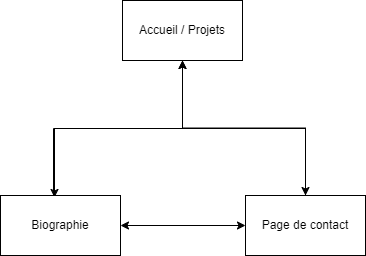

The diagram above was exported from draw.io. Its source (the exported page's mxGraphModel, read from the mxfile embedded in the PNG):
<mxGraphModel dx="569" dy="305" grid="0" gridSize="10" guides="1" tooltips="1" connect="1" arrows="1" fold="1" page="1" pageScale="1" pageWidth="400" pageHeight="400" math="0" shadow="0">
  <root>
    <mxCell id="0" />
    <mxCell id="1" parent="0" />
    <mxCell id="F09HGGnJ0-6ZiqsqBg8f-3" style="edgeStyle=orthogonalEdgeStyle;rounded=0;orthogonalLoop=1;jettySize=auto;html=1;exitX=0.5;exitY=1;exitDx=0;exitDy=0;entryX=0.45;entryY=0.033;entryDx=0;entryDy=0;entryPerimeter=0;" edge="1" parent="1" source="AVZhwJtdVE6wq-qAUZMb-1" target="AVZhwJtdVE6wq-qAUZMb-2">
      <mxGeometry relative="1" as="geometry">
        <Array as="points">
          <mxPoint x="200" y="150" />
          <mxPoint x="72" y="150" />
        </Array>
      </mxGeometry>
    </mxCell>
    <mxCell id="F09HGGnJ0-6ZiqsqBg8f-7" style="edgeStyle=orthogonalEdgeStyle;rounded=0;orthogonalLoop=1;jettySize=auto;html=1;exitX=0.5;exitY=1;exitDx=0;exitDy=0;" edge="1" parent="1" source="AVZhwJtdVE6wq-qAUZMb-1" target="AVZhwJtdVE6wq-qAUZMb-3">
      <mxGeometry relative="1" as="geometry" />
    </mxCell>
    <mxCell id="AVZhwJtdVE6wq-qAUZMb-1" value="Accueil / Projets" style="rounded=0;whiteSpace=wrap;html=1;" parent="1" vertex="1">
      <mxGeometry x="140" y="22" width="120" height="60" as="geometry" />
    </mxCell>
    <mxCell id="F09HGGnJ0-6ZiqsqBg8f-6" style="edgeStyle=orthogonalEdgeStyle;rounded=0;orthogonalLoop=1;jettySize=auto;html=1;exitX=0.5;exitY=0;exitDx=0;exitDy=0;entryX=0.5;entryY=1;entryDx=0;entryDy=0;" edge="1" parent="1" source="AVZhwJtdVE6wq-qAUZMb-2" target="AVZhwJtdVE6wq-qAUZMb-1">
      <mxGeometry relative="1" as="geometry">
        <Array as="points">
          <mxPoint x="71" y="217" />
          <mxPoint x="71" y="150" />
          <mxPoint x="200" y="150" />
        </Array>
      </mxGeometry>
    </mxCell>
    <mxCell id="AVZhwJtdVE6wq-qAUZMb-2" value="Biographie" style="rounded=0;whiteSpace=wrap;html=1;" parent="1" vertex="1">
      <mxGeometry x="18" y="217" width="120" height="60" as="geometry" />
    </mxCell>
    <mxCell id="F09HGGnJ0-6ZiqsqBg8f-8" style="edgeStyle=orthogonalEdgeStyle;rounded=0;orthogonalLoop=1;jettySize=auto;html=1;exitX=0.5;exitY=0;exitDx=0;exitDy=0;entryX=0.5;entryY=1;entryDx=0;entryDy=0;" edge="1" parent="1" source="AVZhwJtdVE6wq-qAUZMb-3" target="AVZhwJtdVE6wq-qAUZMb-1">
      <mxGeometry relative="1" as="geometry">
        <Array as="points">
          <mxPoint x="323" y="150" />
          <mxPoint x="200" y="150" />
        </Array>
      </mxGeometry>
    </mxCell>
    <mxCell id="AVZhwJtdVE6wq-qAUZMb-3" value="Page de contact" style="rounded=0;whiteSpace=wrap;html=1;" parent="1" vertex="1">
      <mxGeometry x="263" y="217" width="120" height="60" as="geometry" />
    </mxCell>
    <mxCell id="F09HGGnJ0-6ZiqsqBg8f-1" value="" style="endArrow=classic;startArrow=classic;html=1;rounded=0;exitX=1;exitY=0.5;exitDx=0;exitDy=0;" edge="1" parent="1" source="AVZhwJtdVE6wq-qAUZMb-2" target="AVZhwJtdVE6wq-qAUZMb-3">
      <mxGeometry width="50" height="50" relative="1" as="geometry">
        <mxPoint x="173" y="251" as="sourcePoint" />
        <mxPoint x="242" y="251" as="targetPoint" />
      </mxGeometry>
    </mxCell>
  </root>
</mxGraphModel>